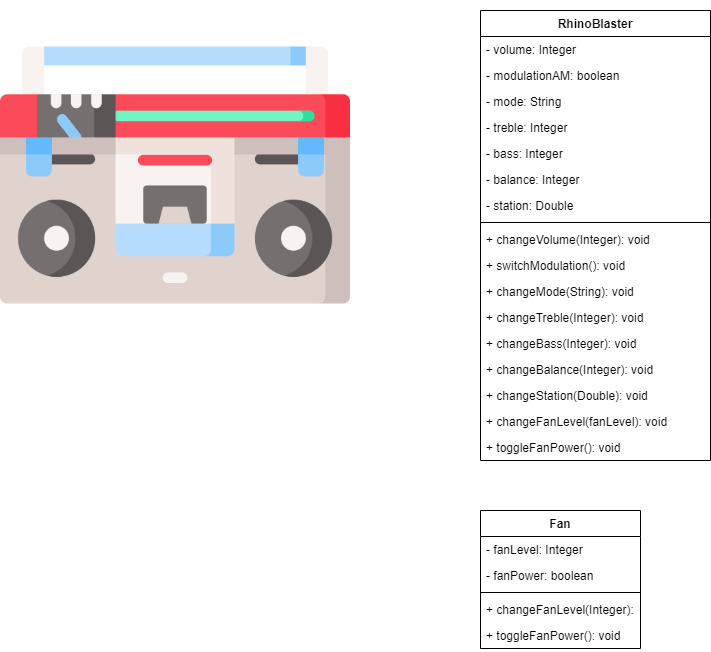

The diagram above was exported from draw.io. Its source (the exported page's mxGraphModel, read from the mxfile embedded in the PNG):
<mxGraphModel dx="1006" dy="668" grid="1" gridSize="10" guides="1" tooltips="1" connect="1" arrows="1" fold="1" page="1" pageScale="1" pageWidth="850" pageHeight="1100" math="0" shadow="0">
  <root>
    <mxCell id="0" />
    <mxCell id="1" parent="0" />
    <mxCell id="ryJ4v5jCWsi9oWdFoBTz-1" value="" style="shape=image;verticalLabelPosition=bottom;labelBackgroundColor=#ffffff;verticalAlign=top;aspect=fixed;imageAspect=0;image=data:image/png,(base64 omitted: 22216 chars);" parent="1" vertex="1">
      <mxGeometry width="350" height="350" as="geometry" />
    </mxCell>
    <mxCell id="ryJ4v5jCWsi9oWdFoBTz-2" value="RhinoBlaster" style="swimlane;fontStyle=1;align=center;verticalAlign=top;childLayout=stackLayout;horizontal=1;startSize=26;horizontalStack=0;resizeParent=1;resizeParentMax=0;resizeLast=0;collapsible=1;marginBottom=0;" parent="1" vertex="1">
      <mxGeometry x="480" y="10" width="230" height="450" as="geometry" />
    </mxCell>
    <mxCell id="ryJ4v5jCWsi9oWdFoBTz-3" value="- volume: Integer" style="text;strokeColor=none;fillColor=none;align=left;verticalAlign=top;spacingLeft=4;spacingRight=4;overflow=hidden;rotatable=0;points=[[0,0.5],[1,0.5]];portConstraint=eastwest;" parent="ryJ4v5jCWsi9oWdFoBTz-2" vertex="1">
      <mxGeometry y="26" width="230" height="26" as="geometry" />
    </mxCell>
    <mxCell id="ryJ4v5jCWsi9oWdFoBTz-6" value="- modulationAM: boolean" style="text;strokeColor=none;fillColor=none;align=left;verticalAlign=top;spacingLeft=4;spacingRight=4;overflow=hidden;rotatable=0;points=[[0,0.5],[1,0.5]];portConstraint=eastwest;" parent="ryJ4v5jCWsi9oWdFoBTz-2" vertex="1">
      <mxGeometry y="52" width="230" height="26" as="geometry" />
    </mxCell>
    <mxCell id="ryJ4v5jCWsi9oWdFoBTz-7" value="- mode: String" style="text;strokeColor=none;fillColor=none;align=left;verticalAlign=top;spacingLeft=4;spacingRight=4;overflow=hidden;rotatable=0;points=[[0,0.5],[1,0.5]];portConstraint=eastwest;" parent="ryJ4v5jCWsi9oWdFoBTz-2" vertex="1">
      <mxGeometry y="78" width="230" height="26" as="geometry" />
    </mxCell>
    <mxCell id="ryJ4v5jCWsi9oWdFoBTz-8" value="- treble: Integer" style="text;strokeColor=none;fillColor=none;align=left;verticalAlign=top;spacingLeft=4;spacingRight=4;overflow=hidden;rotatable=0;points=[[0,0.5],[1,0.5]];portConstraint=eastwest;" parent="ryJ4v5jCWsi9oWdFoBTz-2" vertex="1">
      <mxGeometry y="104" width="230" height="26" as="geometry" />
    </mxCell>
    <mxCell id="ryJ4v5jCWsi9oWdFoBTz-9" value="- bass: Integer" style="text;strokeColor=none;fillColor=none;align=left;verticalAlign=top;spacingLeft=4;spacingRight=4;overflow=hidden;rotatable=0;points=[[0,0.5],[1,0.5]];portConstraint=eastwest;" parent="ryJ4v5jCWsi9oWdFoBTz-2" vertex="1">
      <mxGeometry y="130" width="230" height="26" as="geometry" />
    </mxCell>
    <mxCell id="ryJ4v5jCWsi9oWdFoBTz-10" value="- balance: Integer" style="text;strokeColor=none;fillColor=none;align=left;verticalAlign=top;spacingLeft=4;spacingRight=4;overflow=hidden;rotatable=0;points=[[0,0.5],[1,0.5]];portConstraint=eastwest;" parent="ryJ4v5jCWsi9oWdFoBTz-2" vertex="1">
      <mxGeometry y="156" width="230" height="26" as="geometry" />
    </mxCell>
    <mxCell id="ryJ4v5jCWsi9oWdFoBTz-11" value="- station: Double" style="text;strokeColor=none;fillColor=none;align=left;verticalAlign=top;spacingLeft=4;spacingRight=4;overflow=hidden;rotatable=0;points=[[0,0.5],[1,0.5]];portConstraint=eastwest;" parent="ryJ4v5jCWsi9oWdFoBTz-2" vertex="1">
      <mxGeometry y="182" width="230" height="26" as="geometry" />
    </mxCell>
    <mxCell id="ryJ4v5jCWsi9oWdFoBTz-4" value="" style="line;strokeWidth=1;fillColor=none;align=left;verticalAlign=middle;spacingTop=-1;spacingLeft=3;spacingRight=3;rotatable=0;labelPosition=right;points=[];portConstraint=eastwest;" parent="ryJ4v5jCWsi9oWdFoBTz-2" vertex="1">
      <mxGeometry y="208" width="230" height="8" as="geometry" />
    </mxCell>
    <mxCell id="ryJ4v5jCWsi9oWdFoBTz-5" value="+ changeVolume(Integer): void" style="text;strokeColor=none;fillColor=none;align=left;verticalAlign=top;spacingLeft=4;spacingRight=4;overflow=hidden;rotatable=0;points=[[0,0.5],[1,0.5]];portConstraint=eastwest;" parent="ryJ4v5jCWsi9oWdFoBTz-2" vertex="1">
      <mxGeometry y="216" width="230" height="26" as="geometry" />
    </mxCell>
    <mxCell id="ryJ4v5jCWsi9oWdFoBTz-22" value="+ switchModulation(): void" style="text;strokeColor=none;fillColor=none;align=left;verticalAlign=top;spacingLeft=4;spacingRight=4;overflow=hidden;rotatable=0;points=[[0,0.5],[1,0.5]];portConstraint=eastwest;" parent="ryJ4v5jCWsi9oWdFoBTz-2" vertex="1">
      <mxGeometry y="242" width="230" height="26" as="geometry" />
    </mxCell>
    <mxCell id="ryJ4v5jCWsi9oWdFoBTz-23" value="+ changeMode(String): void" style="text;strokeColor=none;fillColor=none;align=left;verticalAlign=top;spacingLeft=4;spacingRight=4;overflow=hidden;rotatable=0;points=[[0,0.5],[1,0.5]];portConstraint=eastwest;" parent="ryJ4v5jCWsi9oWdFoBTz-2" vertex="1">
      <mxGeometry y="268" width="230" height="26" as="geometry" />
    </mxCell>
    <mxCell id="ryJ4v5jCWsi9oWdFoBTz-24" value="+ changeTreble(Integer): void" style="text;strokeColor=none;fillColor=none;align=left;verticalAlign=top;spacingLeft=4;spacingRight=4;overflow=hidden;rotatable=0;points=[[0,0.5],[1,0.5]];portConstraint=eastwest;" parent="ryJ4v5jCWsi9oWdFoBTz-2" vertex="1">
      <mxGeometry y="294" width="230" height="26" as="geometry" />
    </mxCell>
    <mxCell id="ryJ4v5jCWsi9oWdFoBTz-25" value="+ changeBass(Integer): void" style="text;strokeColor=none;fillColor=none;align=left;verticalAlign=top;spacingLeft=4;spacingRight=4;overflow=hidden;rotatable=0;points=[[0,0.5],[1,0.5]];portConstraint=eastwest;" parent="ryJ4v5jCWsi9oWdFoBTz-2" vertex="1">
      <mxGeometry y="320" width="230" height="26" as="geometry" />
    </mxCell>
    <mxCell id="ryJ4v5jCWsi9oWdFoBTz-26" value="+ changeBalance(Integer): void" style="text;strokeColor=none;fillColor=none;align=left;verticalAlign=top;spacingLeft=4;spacingRight=4;overflow=hidden;rotatable=0;points=[[0,0.5],[1,0.5]];portConstraint=eastwest;" parent="ryJ4v5jCWsi9oWdFoBTz-2" vertex="1">
      <mxGeometry y="346" width="230" height="26" as="geometry" />
    </mxCell>
    <mxCell id="ryJ4v5jCWsi9oWdFoBTz-27" value="+ changeStation(Double): void" style="text;strokeColor=none;fillColor=none;align=left;verticalAlign=top;spacingLeft=4;spacingRight=4;overflow=hidden;rotatable=0;points=[[0,0.5],[1,0.5]];portConstraint=eastwest;" parent="ryJ4v5jCWsi9oWdFoBTz-2" vertex="1">
      <mxGeometry y="372" width="230" height="26" as="geometry" />
    </mxCell>
    <mxCell id="ryJ4v5jCWsi9oWdFoBTz-32" value="+ changeFanLevel(fanLevel): void" style="text;strokeColor=none;fillColor=none;align=left;verticalAlign=top;spacingLeft=4;spacingRight=4;overflow=hidden;rotatable=0;points=[[0,0.5],[1,0.5]];portConstraint=eastwest;" parent="ryJ4v5jCWsi9oWdFoBTz-2" vertex="1">
      <mxGeometry y="398" width="230" height="26" as="geometry" />
    </mxCell>
    <mxCell id="kOcYr2-zHiV6GWee3spt-3" value="+ toggleFanPower(): void" style="text;strokeColor=none;fillColor=none;align=left;verticalAlign=top;spacingLeft=4;spacingRight=4;overflow=hidden;rotatable=0;points=[[0,0.5],[1,0.5]];portConstraint=eastwest;" vertex="1" parent="ryJ4v5jCWsi9oWdFoBTz-2">
      <mxGeometry y="424" width="230" height="26" as="geometry" />
    </mxCell>
    <mxCell id="ryJ4v5jCWsi9oWdFoBTz-28" value="Fan" style="swimlane;fontStyle=1;align=center;verticalAlign=top;childLayout=stackLayout;horizontal=1;startSize=26;horizontalStack=0;resizeParent=1;resizeParentMax=0;resizeLast=0;collapsible=1;marginBottom=0;" parent="1" vertex="1">
      <mxGeometry x="480" y="510" width="160" height="138" as="geometry" />
    </mxCell>
    <mxCell id="ryJ4v5jCWsi9oWdFoBTz-29" value="- fanLevel: Integer" style="text;strokeColor=none;fillColor=none;align=left;verticalAlign=top;spacingLeft=4;spacingRight=4;overflow=hidden;rotatable=0;points=[[0,0.5],[1,0.5]];portConstraint=eastwest;" parent="ryJ4v5jCWsi9oWdFoBTz-28" vertex="1">
      <mxGeometry y="26" width="160" height="26" as="geometry" />
    </mxCell>
    <mxCell id="kOcYr2-zHiV6GWee3spt-1" value="- fanPower: boolean" style="text;strokeColor=none;fillColor=none;align=left;verticalAlign=top;spacingLeft=4;spacingRight=4;overflow=hidden;rotatable=0;points=[[0,0.5],[1,0.5]];portConstraint=eastwest;" vertex="1" parent="ryJ4v5jCWsi9oWdFoBTz-28">
      <mxGeometry y="52" width="160" height="26" as="geometry" />
    </mxCell>
    <mxCell id="ryJ4v5jCWsi9oWdFoBTz-30" value="" style="line;strokeWidth=1;fillColor=none;align=left;verticalAlign=middle;spacingTop=-1;spacingLeft=3;spacingRight=3;rotatable=0;labelPosition=right;points=[];portConstraint=eastwest;" parent="ryJ4v5jCWsi9oWdFoBTz-28" vertex="1">
      <mxGeometry y="78" width="160" height="8" as="geometry" />
    </mxCell>
    <mxCell id="ryJ4v5jCWsi9oWdFoBTz-31" value="+ changeFanLevel(Integer): void" style="text;strokeColor=none;fillColor=none;align=left;verticalAlign=top;spacingLeft=4;spacingRight=4;overflow=hidden;rotatable=0;points=[[0,0.5],[1,0.5]];portConstraint=eastwest;" parent="ryJ4v5jCWsi9oWdFoBTz-28" vertex="1">
      <mxGeometry y="86" width="160" height="26" as="geometry" />
    </mxCell>
    <mxCell id="kOcYr2-zHiV6GWee3spt-2" value="+ toggleFanPower(): void" style="text;strokeColor=none;fillColor=none;align=left;verticalAlign=top;spacingLeft=4;spacingRight=4;overflow=hidden;rotatable=0;points=[[0,0.5],[1,0.5]];portConstraint=eastwest;" vertex="1" parent="ryJ4v5jCWsi9oWdFoBTz-28">
      <mxGeometry y="112" width="160" height="26" as="geometry" />
    </mxCell>
  </root>
</mxGraphModel>